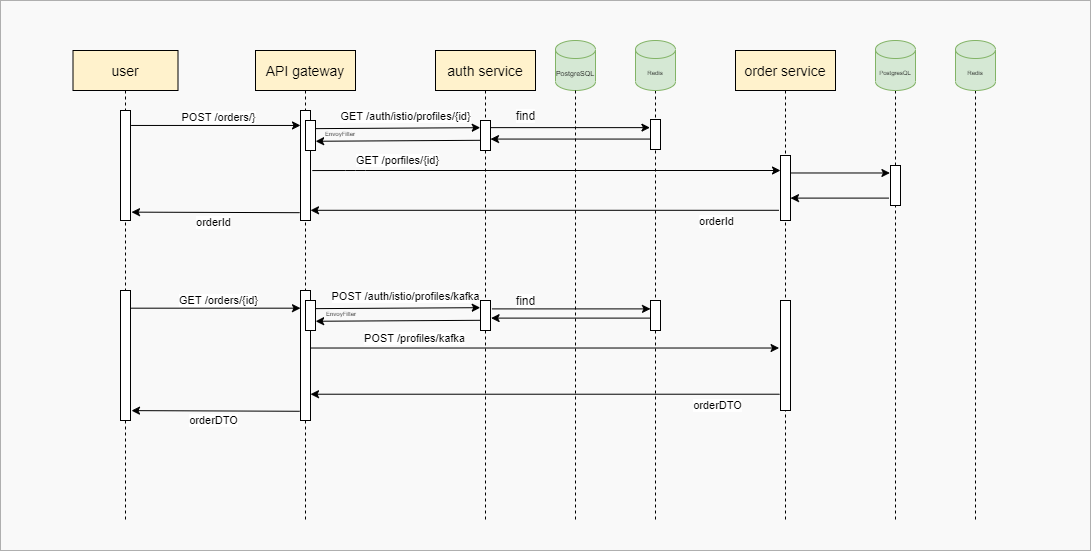

The diagram above was exported from draw.io. Its source (the exported page's mxGraphModel, read from the mxfile embedded in the PNG):
<mxGraphModel dx="1278" dy="2048" grid="1" gridSize="10" guides="1" tooltips="1" connect="1" arrows="1" fold="1" page="1" pageScale="1" pageWidth="850" pageHeight="1100" math="0" shadow="0">
  <root>
    <mxCell id="0" />
    <mxCell id="1" parent="0" />
    <mxCell id="kgFTuICDvXoNppFF6JhV-51" value="" style="whiteSpace=wrap;html=1;fillColor=#f5f5f5;strokeColor=#666666;fontColor=#333333;opacity=50;imageAspect=1;resizeHeight=1;resizeWidth=1;" parent="1" vertex="1">
      <mxGeometry x="320" y="-440" width="1090" height="550" as="geometry" />
    </mxCell>
    <mxCell id="wnAL75U6U2nDrELIPApL-15" style="edgeStyle=orthogonalEdgeStyle;rounded=0;orthogonalLoop=1;jettySize=auto;html=1;dashed=1;fontSize=6;endArrow=none;endFill=0;" parent="1" source="wnAL75U6U2nDrELIPApL-12" edge="1">
      <mxGeometry relative="1" as="geometry">
        <mxPoint x="1215" y="80" as="targetPoint" />
      </mxGeometry>
    </mxCell>
    <mxCell id="kgFTuICDvXoNppFF6JhV-61" value="order service" style="shape=umlLifeline;perimeter=lifelinePerimeter;container=1;collapsible=0;recursiveResize=0;rounded=0;shadow=0;strokeWidth=1;fillColor=#fff2cc;fontSize=14;" parent="1" vertex="1">
      <mxGeometry x="1055" y="-390" width="100" height="470" as="geometry" />
    </mxCell>
    <mxCell id="wnAL75U6U2nDrELIPApL-26" style="edgeStyle=orthogonalEdgeStyle;rounded=0;orthogonalLoop=1;jettySize=auto;html=1;labelBackgroundColor=#FFFFFF;fontSize=12;endArrow=none;endFill=0;dashed=1;" parent="1" source="wnAL75U6U2nDrELIPApL-25" edge="1">
      <mxGeometry relative="1" as="geometry">
        <mxPoint x="975" y="80" as="targetPoint" />
      </mxGeometry>
    </mxCell>
    <mxCell id="kgFTuICDvXoNppFF6JhV-60" value="auth service" style="shape=umlLifeline;perimeter=lifelinePerimeter;container=1;collapsible=0;recursiveResize=0;rounded=0;shadow=0;strokeWidth=1;fillColor=#fff2cc;fontSize=14;" parent="1" vertex="1">
      <mxGeometry x="755" y="-390" width="100" height="470" as="geometry" />
    </mxCell>
    <mxCell id="kgFTuICDvXoNppFF6JhV-53" value="API gateway" style="shape=umlLifeline;perimeter=lifelinePerimeter;container=1;collapsible=0;recursiveResize=0;rounded=0;shadow=0;strokeWidth=1;fillColor=#fff2cc;fontSize=14;" parent="1" vertex="1">
      <mxGeometry x="575" y="-390" width="100" height="470" as="geometry" />
    </mxCell>
    <mxCell id="kgFTuICDvXoNppFF6JhV-52" value="user" style="shape=umlLifeline;perimeter=lifelinePerimeter;container=1;collapsible=0;recursiveResize=0;rounded=0;shadow=0;strokeWidth=1;fillColor=#fff2cc;fontSize=14;" parent="1" vertex="1">
      <mxGeometry x="392.5" y="-390" width="105" height="470" as="geometry" />
    </mxCell>
    <mxCell id="kgFTuICDvXoNppFF6JhV-54" value="" style="points=[];perimeter=orthogonalPerimeter;rounded=0;shadow=0;strokeWidth=1;" parent="kgFTuICDvXoNppFF6JhV-52" vertex="1">
      <mxGeometry x="227.5" y="60" width="10" height="110" as="geometry" />
    </mxCell>
    <mxCell id="wnAL75U6U2nDrELIPApL-3" value="" style="points=[];perimeter=orthogonalPerimeter;rounded=0;shadow=0;strokeWidth=1;" parent="kgFTuICDvXoNppFF6JhV-52" vertex="1">
      <mxGeometry x="232.5" y="70" width="10" height="30" as="geometry" />
    </mxCell>
    <mxCell id="wnAL75U6U2nDrELIPApL-5" value="" style="points=[];perimeter=orthogonalPerimeter;rounded=0;shadow=0;strokeWidth=1;" parent="kgFTuICDvXoNppFF6JhV-52" vertex="1">
      <mxGeometry x="407.5" y="70" width="10" height="30" as="geometry" />
    </mxCell>
    <mxCell id="kgFTuICDvXoNppFF6JhV-71" value="POST /orders/}" style="endArrow=classic;html=1;exitX=1.06;exitY=0.136;exitDx=0;exitDy=0;exitPerimeter=0;" parent="kgFTuICDvXoNppFF6JhV-52" source="kgFTuICDvXoNppFF6JhV-76" target="kgFTuICDvXoNppFF6JhV-54" edge="1">
      <mxGeometry x="0.0343" y="8" width="50" height="50" relative="1" as="geometry">
        <mxPoint x="192.5" y="120" as="sourcePoint" />
        <mxPoint x="242.5" y="70" as="targetPoint" />
        <mxPoint as="offset" />
      </mxGeometry>
    </mxCell>
    <mxCell id="kgFTuICDvXoNppFF6JhV-72" value="orderId" style="endArrow=classic;html=1;exitX=-0.09;exitY=0.929;exitDx=0;exitDy=0;exitPerimeter=0;entryX=1.1;entryY=0.924;entryDx=0;entryDy=0;entryPerimeter=0;" parent="kgFTuICDvXoNppFF6JhV-52" source="kgFTuICDvXoNppFF6JhV-54" target="kgFTuICDvXoNppFF6JhV-76" edge="1">
      <mxGeometry x="0.0251" y="10" width="50" height="50" relative="1" as="geometry">
        <mxPoint x="352.5" y="190" as="sourcePoint" />
        <mxPoint x="402.5" y="140" as="targetPoint" />
        <mxPoint as="offset" />
      </mxGeometry>
    </mxCell>
    <mxCell id="kgFTuICDvXoNppFF6JhV-76" value="" style="points=[];perimeter=orthogonalPerimeter;rounded=0;shadow=0;strokeWidth=1;" parent="kgFTuICDvXoNppFF6JhV-52" vertex="1">
      <mxGeometry x="47.5" y="60" width="10" height="110" as="geometry" />
    </mxCell>
    <mxCell id="kgFTuICDvXoNppFF6JhV-78" value="" style="points=[];perimeter=orthogonalPerimeter;rounded=0;shadow=0;strokeWidth=1;" parent="kgFTuICDvXoNppFF6JhV-52" vertex="1">
      <mxGeometry x="707.5" y="105" width="10" height="65" as="geometry" />
    </mxCell>
    <mxCell id="kgFTuICDvXoNppFF6JhV-56" value="orderId" style="endArrow=classic;html=1;exitX=-0.152;exitY=0.843;exitDx=0;exitDy=0;exitPerimeter=0;" parent="kgFTuICDvXoNppFF6JhV-52" source="kgFTuICDvXoNppFF6JhV-78" target="kgFTuICDvXoNppFF6JhV-54" edge="1">
      <mxGeometry x="-117.5" y="-550" width="50" height="50" as="geometry">
        <mxPoint x="582.5" y="144" as="sourcePoint" />
        <mxPoint x="238.5" y="118" as="targetPoint" />
        <mxPoint x="172" y="11" as="offset" />
      </mxGeometry>
    </mxCell>
    <mxCell id="kgFTuICDvXoNppFF6JhV-55" value="GET /porfiles/{id}" style="endArrow=classic;html=1;startArrow=none;exitX=1.181;exitY=0.546;exitDx=0;exitDy=0;exitPerimeter=0;" parent="kgFTuICDvXoNppFF6JhV-52" source="kgFTuICDvXoNppFF6JhV-54" target="kgFTuICDvXoNppFF6JhV-78" edge="1">
      <mxGeometry x="-117.5" y="-435" width="50" height="50" as="geometry">
        <mxPoint x="262.5" y="77" as="sourcePoint" />
        <mxPoint x="582.5" y="120" as="targetPoint" />
        <mxPoint x="-149" y="-10" as="offset" />
        <Array as="points">
          <mxPoint x="282.5" y="120" />
        </Array>
      </mxGeometry>
    </mxCell>
    <mxCell id="wnAL75U6U2nDrELIPApL-6" value="GET /auth/istio/profiles/{id}" style="endArrow=classic;html=1;exitX=0.997;exitY=0.271;exitDx=0;exitDy=0;exitPerimeter=0;entryX=-0.026;entryY=0.239;entryDx=0;entryDy=0;entryPerimeter=0;" parent="kgFTuICDvXoNppFF6JhV-52" source="wnAL75U6U2nDrELIPApL-3" target="wnAL75U6U2nDrELIPApL-5" edge="1">
      <mxGeometry x="0.0947" y="12" width="50" height="50" relative="1" as="geometry">
        <mxPoint x="352.5" y="160" as="sourcePoint" />
        <mxPoint x="405.5" y="77" as="targetPoint" />
        <mxPoint as="offset" />
      </mxGeometry>
    </mxCell>
    <mxCell id="wnAL75U6U2nDrELIPApL-7" value="" style="endArrow=classic;html=1;entryX=1.014;entryY=0.692;entryDx=0;entryDy=0;entryPerimeter=0;exitX=0.038;exitY=0.66;exitDx=0;exitDy=0;exitPerimeter=0;" parent="kgFTuICDvXoNppFF6JhV-52" source="wnAL75U6U2nDrELIPApL-5" target="wnAL75U6U2nDrELIPApL-3" edge="1">
      <mxGeometry width="50" height="50" relative="1" as="geometry">
        <mxPoint x="362.5" y="150" as="sourcePoint" />
        <mxPoint x="412.5" y="100" as="targetPoint" />
      </mxGeometry>
    </mxCell>
    <mxCell id="wnAL75U6U2nDrELIPApL-11" value="EnvoyFilter" style="text;html=1;strokeColor=none;fillColor=none;align=center;verticalAlign=middle;whiteSpace=wrap;rounded=0;fontSize=6;" parent="kgFTuICDvXoNppFF6JhV-52" vertex="1">
      <mxGeometry x="252.5" y="74" width="30" height="20" as="geometry" />
    </mxCell>
    <mxCell id="wnAL75U6U2nDrELIPApL-35" value="find" style="endArrow=classic;html=1;labelBackgroundColor=#FFFFFF;fontSize=12;entryX=-0.057;entryY=0.271;entryDx=0;entryDy=0;entryPerimeter=0;" parent="kgFTuICDvXoNppFF6JhV-52" source="wnAL75U6U2nDrELIPApL-5" target="wnAL75U6U2nDrELIPApL-54" edge="1">
      <mxGeometry x="-0.5609" y="12" width="50" height="50" relative="1" as="geometry">
        <mxPoint x="412.5" y="170" as="sourcePoint" />
        <mxPoint x="497.5" y="78.39999999999998" as="targetPoint" />
        <mxPoint as="offset" />
      </mxGeometry>
    </mxCell>
    <mxCell id="wnAL75U6U2nDrELIPApL-36" value="" style="endArrow=classic;html=1;labelBackgroundColor=#FFFFFF;fontSize=12;exitX=0;exitY=0.652;exitDx=0;exitDy=0;exitPerimeter=0;" parent="kgFTuICDvXoNppFF6JhV-52" source="wnAL75U6U2nDrELIPApL-54" target="wnAL75U6U2nDrELIPApL-5" edge="1">
      <mxGeometry width="50" height="50" relative="1" as="geometry">
        <mxPoint x="497.5" y="87.61000000000001" as="sourcePoint" />
        <mxPoint x="462.5" y="120" as="targetPoint" />
      </mxGeometry>
    </mxCell>
    <mxCell id="wnAL75U6U2nDrELIPApL-54" value="" style="points=[];perimeter=orthogonalPerimeter;rounded=0;shadow=0;strokeWidth=1;" parent="kgFTuICDvXoNppFF6JhV-52" vertex="1">
      <mxGeometry x="577.5" y="69" width="10" height="30" as="geometry" />
    </mxCell>
    <mxCell id="wnAL75U6U2nDrELIPApL-55" value="" style="points=[];perimeter=orthogonalPerimeter;rounded=0;shadow=0;strokeWidth=1;" parent="kgFTuICDvXoNppFF6JhV-52" vertex="1">
      <mxGeometry x="227.5" y="240" width="10" height="130" as="geometry" />
    </mxCell>
    <mxCell id="wnAL75U6U2nDrELIPApL-56" value="" style="points=[];perimeter=orthogonalPerimeter;rounded=0;shadow=0;strokeWidth=1;" parent="kgFTuICDvXoNppFF6JhV-52" vertex="1">
      <mxGeometry x="232.5" y="250" width="10" height="30" as="geometry" />
    </mxCell>
    <mxCell id="wnAL75U6U2nDrELIPApL-57" value="" style="points=[];perimeter=orthogonalPerimeter;rounded=0;shadow=0;strokeWidth=1;" parent="kgFTuICDvXoNppFF6JhV-52" vertex="1">
      <mxGeometry x="407.5" y="250" width="10" height="30" as="geometry" />
    </mxCell>
    <mxCell id="wnAL75U6U2nDrELIPApL-58" value="GET /orders/{id}" style="endArrow=classic;html=1;exitX=1.06;exitY=0.136;exitDx=0;exitDy=0;exitPerimeter=0;" parent="kgFTuICDvXoNppFF6JhV-52" source="wnAL75U6U2nDrELIPApL-60" target="wnAL75U6U2nDrELIPApL-55" edge="1">
      <mxGeometry x="0.0343" y="8" width="50" height="50" relative="1" as="geometry">
        <mxPoint x="192.5" y="300" as="sourcePoint" />
        <mxPoint x="242.5" y="250" as="targetPoint" />
        <mxPoint as="offset" />
      </mxGeometry>
    </mxCell>
    <mxCell id="wnAL75U6U2nDrELIPApL-59" value="orderDTO" style="endArrow=classic;html=1;exitX=-0.09;exitY=0.929;exitDx=0;exitDy=0;exitPerimeter=0;entryX=1.1;entryY=0.924;entryDx=0;entryDy=0;entryPerimeter=0;" parent="kgFTuICDvXoNppFF6JhV-52" source="wnAL75U6U2nDrELIPApL-55" target="wnAL75U6U2nDrELIPApL-60" edge="1">
      <mxGeometry x="0.0251" y="10" width="50" height="50" relative="1" as="geometry">
        <mxPoint x="352.5" y="370" as="sourcePoint" />
        <mxPoint x="402.5" y="320" as="targetPoint" />
        <mxPoint as="offset" />
      </mxGeometry>
    </mxCell>
    <mxCell id="wnAL75U6U2nDrELIPApL-60" value="" style="points=[];perimeter=orthogonalPerimeter;rounded=0;shadow=0;strokeWidth=1;" parent="kgFTuICDvXoNppFF6JhV-52" vertex="1">
      <mxGeometry x="47.5" y="240" width="10" height="130" as="geometry" />
    </mxCell>
    <mxCell id="wnAL75U6U2nDrELIPApL-61" value="" style="points=[];perimeter=orthogonalPerimeter;rounded=0;shadow=0;strokeWidth=1;" parent="kgFTuICDvXoNppFF6JhV-52" vertex="1">
      <mxGeometry x="707.5" y="250" width="10" height="110" as="geometry" />
    </mxCell>
    <mxCell id="wnAL75U6U2nDrELIPApL-62" value="orderDTO" style="endArrow=classic;html=1;exitX=-0.1;exitY=0.852;exitDx=0;exitDy=0;exitPerimeter=0;" parent="kgFTuICDvXoNppFF6JhV-52" source="wnAL75U6U2nDrELIPApL-61" target="wnAL75U6U2nDrELIPApL-55" edge="1">
      <mxGeometry x="-117.5" y="-370" width="50" height="50" as="geometry">
        <mxPoint x="582.5" y="324" as="sourcePoint" />
        <mxPoint x="238.5" y="298" as="targetPoint" />
        <mxPoint x="172" y="11" as="offset" />
      </mxGeometry>
    </mxCell>
    <mxCell id="wnAL75U6U2nDrELIPApL-63" value="POST /profiles/kafka" style="endArrow=classic;html=1;startArrow=none;entryX=-0.143;entryY=0.432;entryDx=0;entryDy=0;entryPerimeter=0;" parent="kgFTuICDvXoNppFF6JhV-52" source="wnAL75U6U2nDrELIPApL-55" target="wnAL75U6U2nDrELIPApL-61" edge="1">
      <mxGeometry x="-117.5" y="-370" width="50" height="50" as="geometry">
        <mxPoint x="262.5" y="257" as="sourcePoint" />
        <mxPoint x="582.5" y="300" as="targetPoint" />
        <mxPoint x="-130" y="-10" as="offset" />
        <Array as="points" />
      </mxGeometry>
    </mxCell>
    <mxCell id="wnAL75U6U2nDrELIPApL-64" value="POST /auth/istio/profiles/kafka" style="endArrow=classic;html=1;exitX=0.997;exitY=0.271;exitDx=0;exitDy=0;exitPerimeter=0;entryX=-0.026;entryY=0.239;entryDx=0;entryDy=0;entryPerimeter=0;" parent="kgFTuICDvXoNppFF6JhV-52" source="wnAL75U6U2nDrELIPApL-56" target="wnAL75U6U2nDrELIPApL-57" edge="1">
      <mxGeometry x="0.0947" y="12" width="50" height="50" relative="1" as="geometry">
        <mxPoint x="352.5" y="340" as="sourcePoint" />
        <mxPoint x="405.5" y="257" as="targetPoint" />
        <mxPoint as="offset" />
      </mxGeometry>
    </mxCell>
    <mxCell id="wnAL75U6U2nDrELIPApL-65" value="" style="endArrow=classic;html=1;entryX=1.014;entryY=0.692;entryDx=0;entryDy=0;entryPerimeter=0;exitX=0.038;exitY=0.66;exitDx=0;exitDy=0;exitPerimeter=0;" parent="kgFTuICDvXoNppFF6JhV-52" source="wnAL75U6U2nDrELIPApL-57" target="wnAL75U6U2nDrELIPApL-56" edge="1">
      <mxGeometry width="50" height="50" relative="1" as="geometry">
        <mxPoint x="362.5" y="330" as="sourcePoint" />
        <mxPoint x="412.5" y="280" as="targetPoint" />
      </mxGeometry>
    </mxCell>
    <mxCell id="wnAL75U6U2nDrELIPApL-66" value="EnvoyFilter" style="text;html=1;strokeColor=none;fillColor=none;align=center;verticalAlign=middle;whiteSpace=wrap;rounded=0;fontSize=6;" parent="kgFTuICDvXoNppFF6JhV-52" vertex="1">
      <mxGeometry x="253.5" y="254" width="30" height="20" as="geometry" />
    </mxCell>
    <mxCell id="wnAL75U6U2nDrELIPApL-67" value="" style="points=[];perimeter=orthogonalPerimeter;rounded=0;shadow=0;strokeWidth=1;" parent="kgFTuICDvXoNppFF6JhV-52" vertex="1">
      <mxGeometry x="577.5" y="250" width="10" height="30" as="geometry" />
    </mxCell>
    <mxCell id="wnAL75U6U2nDrELIPApL-68" value="find" style="endArrow=classic;html=1;labelBackgroundColor=#FFFFFF;fontSize=12;exitX=1.14;exitY=0.28;exitDx=0;exitDy=0;exitPerimeter=0;" parent="kgFTuICDvXoNppFF6JhV-52" source="wnAL75U6U2nDrELIPApL-57" target="wnAL75U6U2nDrELIPApL-67" edge="1">
      <mxGeometry x="-0.5763" y="8" width="50" height="50" relative="1" as="geometry">
        <mxPoint x="412.5" y="350" as="sourcePoint" />
        <mxPoint x="462.5" y="300" as="targetPoint" />
        <mxPoint x="-1" as="offset" />
      </mxGeometry>
    </mxCell>
    <mxCell id="wnAL75U6U2nDrELIPApL-69" value="" style="endArrow=classic;html=1;labelBackgroundColor=#FFFFFF;fontSize=12;entryX=1.06;entryY=0.587;entryDx=0;entryDy=0;entryPerimeter=0;" parent="kgFTuICDvXoNppFF6JhV-52" source="wnAL75U6U2nDrELIPApL-67" target="wnAL75U6U2nDrELIPApL-57" edge="1">
      <mxGeometry width="50" height="50" relative="1" as="geometry">
        <mxPoint x="412.5" y="350" as="sourcePoint" />
        <mxPoint x="462.5" y="300" as="targetPoint" />
      </mxGeometry>
    </mxCell>
    <mxCell id="wnAL75U6U2nDrELIPApL-70" value="" style="points=[];perimeter=orthogonalPerimeter;rounded=0;shadow=0;strokeWidth=1;" parent="kgFTuICDvXoNppFF6JhV-52" vertex="1">
      <mxGeometry x="817.5" y="115" width="10" height="40" as="geometry" />
    </mxCell>
    <mxCell id="wnAL75U6U2nDrELIPApL-71" value="" style="endArrow=classic;html=1;labelBackgroundColor=#FFFFFF;fontSize=12;exitX=-0.152;exitY=0.815;exitDx=0;exitDy=0;exitPerimeter=0;" parent="kgFTuICDvXoNppFF6JhV-52" source="wnAL75U6U2nDrELIPApL-70" target="kgFTuICDvXoNppFF6JhV-78" edge="1">
      <mxGeometry width="50" height="50" relative="1" as="geometry">
        <mxPoint x="702.5" y="225" as="sourcePoint" />
        <mxPoint x="752.5" y="175" as="targetPoint" />
      </mxGeometry>
    </mxCell>
    <mxCell id="wnAL75U6U2nDrELIPApL-72" value="" style="endArrow=classic;html=1;labelBackgroundColor=#FFFFFF;fontSize=12;entryX=-0.057;entryY=0.187;entryDx=0;entryDy=0;entryPerimeter=0;" parent="kgFTuICDvXoNppFF6JhV-52" source="kgFTuICDvXoNppFF6JhV-78" target="wnAL75U6U2nDrELIPApL-70" edge="1">
      <mxGeometry width="50" height="50" relative="1" as="geometry">
        <mxPoint x="702.5" y="225" as="sourcePoint" />
        <mxPoint x="752.5" y="175" as="targetPoint" />
      </mxGeometry>
    </mxCell>
    <mxCell id="wnAL75U6U2nDrELIPApL-12" value="PostgresQL" style="shape=cylinder3;whiteSpace=wrap;html=1;boundedLbl=1;backgroundOutline=1;size=9;fontSize=6;fillColor=#d5e8d4;strokeColor=#82b366;" parent="1" vertex="1">
      <mxGeometry x="1195" y="-400" width="40" height="50" as="geometry" />
    </mxCell>
    <mxCell id="wnAL75U6U2nDrELIPApL-13" value="PostgreSQL" style="shape=cylinder3;whiteSpace=wrap;html=1;boundedLbl=1;backgroundOutline=1;size=9;fontSize=7;fillColor=#d5e8d4;strokeColor=#82b366;" parent="1" vertex="1">
      <mxGeometry x="875" y="-400" width="40" height="50" as="geometry" />
    </mxCell>
    <mxCell id="wnAL75U6U2nDrELIPApL-25" value="Redis" style="shape=cylinder3;whiteSpace=wrap;html=1;boundedLbl=1;backgroundOutline=1;size=9;fontSize=6;fillColor=#d5e8d4;strokeColor=#82b366;" parent="1" vertex="1">
      <mxGeometry x="955" y="-400" width="40" height="50" as="geometry" />
    </mxCell>
    <mxCell id="wnAL75U6U2nDrELIPApL-34" value="" style="edgeStyle=orthogonalEdgeStyle;rounded=0;orthogonalLoop=1;jettySize=auto;html=1;fontSize=6;dashed=1;endArrow=none;endFill=0;" parent="1" source="wnAL75U6U2nDrELIPApL-13" edge="1">
      <mxGeometry relative="1" as="geometry">
        <mxPoint x="895" y="80" as="targetPoint" />
        <mxPoint x="895" y="-350" as="sourcePoint" />
      </mxGeometry>
    </mxCell>
    <mxCell id="IvkjG1VDlYz9YcWhU9Dd-5" style="edgeStyle=orthogonalEdgeStyle;rounded=1;orthogonalLoop=1;jettySize=auto;html=1;dashed=1;labelBackgroundColor=none;fontFamily=Helvetica;endArrow=none;endFill=0;" edge="1" parent="1" source="IvkjG1VDlYz9YcWhU9Dd-1">
      <mxGeometry relative="1" as="geometry">
        <mxPoint x="1295" y="80" as="targetPoint" />
      </mxGeometry>
    </mxCell>
    <mxCell id="IvkjG1VDlYz9YcWhU9Dd-1" value="Redis" style="shape=cylinder3;whiteSpace=wrap;html=1;boundedLbl=1;backgroundOutline=1;size=9;fontSize=6;fillColor=#d5e8d4;strokeColor=#82b366;" vertex="1" parent="1">
      <mxGeometry x="1275" y="-400" width="40" height="50" as="geometry" />
    </mxCell>
  </root>
</mxGraphModel>